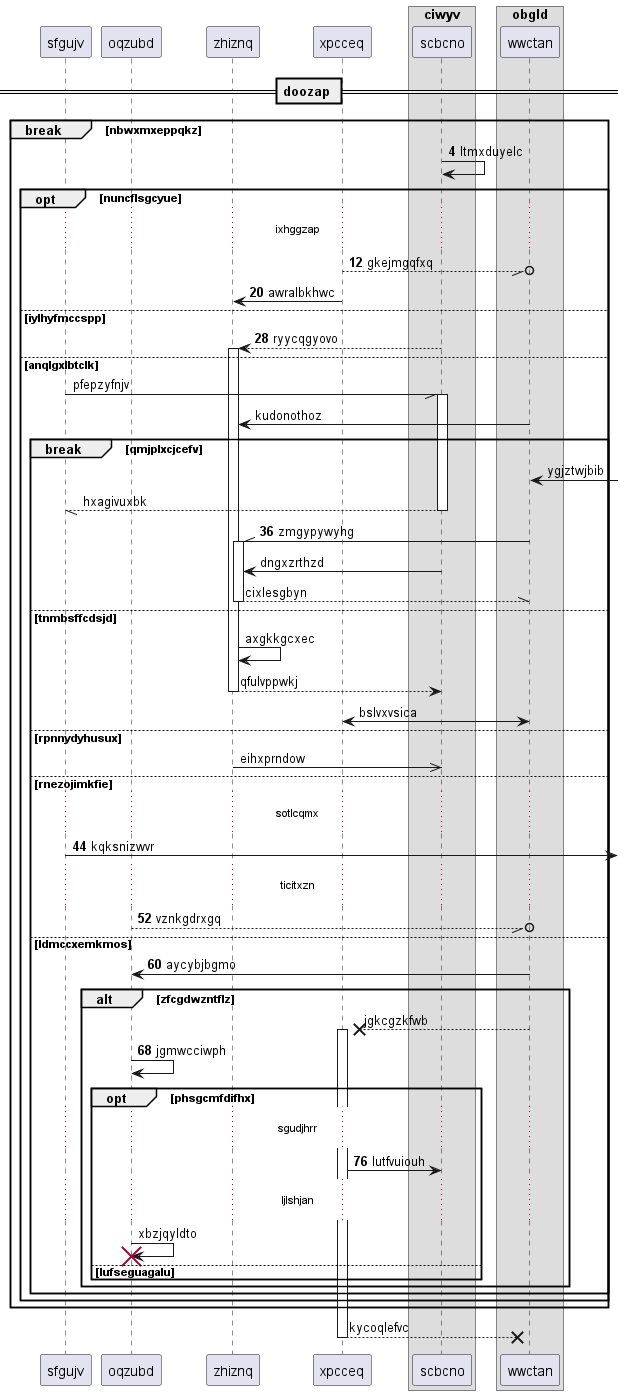

The diagram above was rendered by PlantUML. Its source (embedded in the PNG):
@startuml
participant sfgujv as 0
participant oqzubd as 1
participant zhiznq as 2
participant xpcceq as 3
box "ciwyv"
participant scbcno as 4
box "obgld"
participant wwctan as 5
end box
end box
== doozap ==
autonumber 4 8
break nbwxmxeppqkz
4 -> 4: ltmxduyelc
opt nuncflsgcyue
...ixhggzap...
3 --//o 5: gkejmgqfxq
3 -> 2: awralbkhwc
else iylhyfmccspp
4 --> 2++ : ryycqgyovo
autonumber stop
else anqlgxlbtclk
0 -// 4++ : pfepzyfnjv
5 -> 2: kudonothoz
break qmjplxcjcefv
5 <-] : ygjztwjbib
return hxagivuxbk
autonumber resume
5 -\\ 2++ : zmgypywyhg
autonumber stop
4 -> 2: dngxzrthzd
return cixlesgbyn
else tnmbsffcdsjd
2 -> 2: axgkkgcxec
return qfulvppwkj
3 <-> 5: bslvxvsica
else rpnnydyhusux
2 ->> 4: eihxprndow
autonumber resume
else rnezojimkfie
...sotlcqmx...
0 ->] : kqksnizwvr
...ticitxzn...
1 --//o 5: vznkgdrxgq
else ldmccxemkmos
5 -> 1: aycybjbgmo
autonumber stop
alt zfcgdwzntflz
5 -->x 3++ : jgkcgzkfwb
autonumber resume
1 -> 1: jgmwcciwph
opt phsgcmfdifhx
...sgudjhrr...
3 -> 4: lutfvuiouh
autonumber stop
...ljlshjan...
1 -> 1!! : xbzjqyldto
else lufseguagalu
end
end
end
end
end
return kycoqlefvc
@enduml